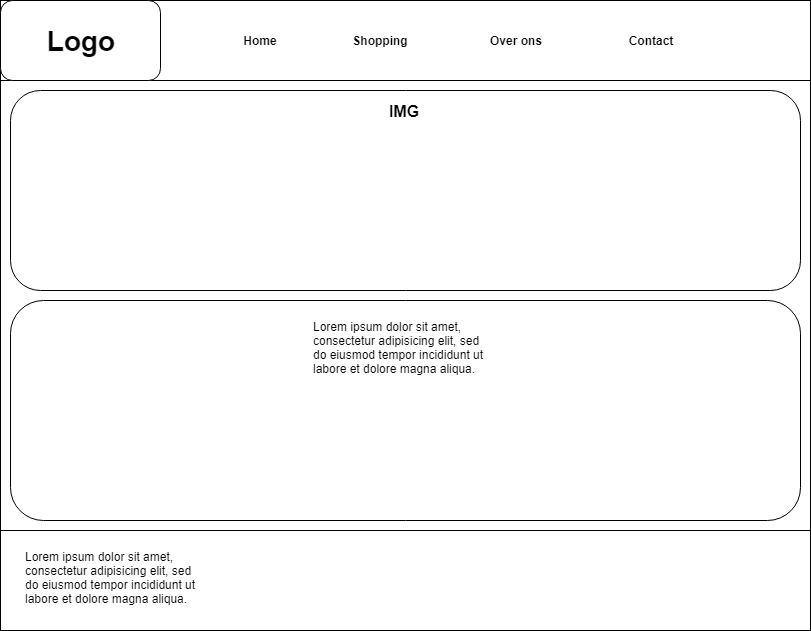

The diagram above was exported from draw.io. Its source (the exported page's mxGraphModel, read from the mxfile embedded in the PNG):
<mxGraphModel dx="840" dy="452" grid="1" gridSize="10" guides="1" tooltips="1" connect="1" arrows="1" fold="1" page="1" pageScale="1" pageWidth="827" pageHeight="1169" math="0" shadow="0">
  <root>
    <mxCell id="0" />
    <mxCell id="1" parent="0" />
    <mxCell id="t2AkYD8JflzTiB_IqOfg-1" value="" style="rounded=0;whiteSpace=wrap;html=1;" vertex="1" parent="1">
      <mxGeometry x="10" y="20" width="810" height="630" as="geometry" />
    </mxCell>
    <mxCell id="t2AkYD8JflzTiB_IqOfg-2" value="" style="rounded=0;whiteSpace=wrap;html=1;" vertex="1" parent="1">
      <mxGeometry x="10" y="550" width="810" height="100" as="geometry" />
    </mxCell>
    <mxCell id="t2AkYD8JflzTiB_IqOfg-3" value="" style="rounded=0;whiteSpace=wrap;html=1;" vertex="1" parent="1">
      <mxGeometry x="10" y="20" width="810" height="80" as="geometry" />
    </mxCell>
    <mxCell id="t2AkYD8JflzTiB_IqOfg-4" value="&lt;b&gt;&lt;font style=&quot;font-size: 28px&quot;&gt;Logo&lt;/font&gt;&lt;/b&gt;" style="rounded=1;whiteSpace=wrap;html=1;" vertex="1" parent="1">
      <mxGeometry x="10" y="20" width="160" height="80" as="geometry" />
    </mxCell>
    <mxCell id="t2AkYD8JflzTiB_IqOfg-5" value="&lt;b&gt;Home&lt;/b&gt;" style="text;html=1;strokeColor=none;fillColor=none;align=center;verticalAlign=middle;whiteSpace=wrap;rounded=0;" vertex="1" parent="1">
      <mxGeometry x="250" y="50" width="40" height="20" as="geometry" />
    </mxCell>
    <mxCell id="t2AkYD8JflzTiB_IqOfg-6" value="&lt;b&gt;Shopping&lt;/b&gt;" style="text;html=1;strokeColor=none;fillColor=none;align=center;verticalAlign=middle;whiteSpace=wrap;rounded=0;" vertex="1" parent="1">
      <mxGeometry x="370" y="50" width="40" height="20" as="geometry" />
    </mxCell>
    <mxCell id="t2AkYD8JflzTiB_IqOfg-7" value="&lt;b&gt;Over ons&lt;/b&gt;" style="text;html=1;strokeColor=none;fillColor=none;align=center;verticalAlign=middle;whiteSpace=wrap;rounded=0;" vertex="1" parent="1">
      <mxGeometry x="490" y="50" width="70" height="20" as="geometry" />
    </mxCell>
    <mxCell id="t2AkYD8JflzTiB_IqOfg-8" value="&lt;b&gt;Contact&lt;/b&gt;" style="text;html=1;strokeColor=none;fillColor=none;align=center;verticalAlign=middle;whiteSpace=wrap;rounded=0;" vertex="1" parent="1">
      <mxGeometry x="640" y="50" width="40" height="20" as="geometry" />
    </mxCell>
    <mxCell id="t2AkYD8JflzTiB_IqOfg-9" value="" style="rounded=1;whiteSpace=wrap;html=1;" vertex="1" parent="1">
      <mxGeometry x="20" y="110" width="790" height="200" as="geometry" />
    </mxCell>
    <mxCell id="t2AkYD8JflzTiB_IqOfg-10" value="" style="rounded=1;whiteSpace=wrap;html=1;" vertex="1" parent="1">
      <mxGeometry x="20" y="320" width="790" height="220" as="geometry" />
    </mxCell>
    <mxCell id="t2AkYD8JflzTiB_IqOfg-11" value="&lt;b&gt;&lt;font style=&quot;font-size: 16px&quot;&gt;IMG&lt;/font&gt;&lt;/b&gt;" style="text;html=1;strokeColor=none;fillColor=none;align=center;verticalAlign=middle;whiteSpace=wrap;rounded=0;" vertex="1" parent="1">
      <mxGeometry x="393" y="120" width="40" height="20" as="geometry" />
    </mxCell>
    <mxCell id="t2AkYD8JflzTiB_IqOfg-12" value="&lt;h1&gt;&lt;br&gt;&lt;/h1&gt;&lt;p&gt;Lorem ipsum dolor sit amet, consectetur adipisicing elit, sed do eiusmod tempor incididunt ut labore et dolore magna aliqua.&lt;/p&gt;" style="text;html=1;strokeColor=none;fillColor=none;spacing=5;spacingTop=-20;whiteSpace=wrap;overflow=hidden;rounded=0;" vertex="1" parent="1">
      <mxGeometry x="318" y="290" width="190" height="120" as="geometry" />
    </mxCell>
    <mxCell id="t2AkYD8JflzTiB_IqOfg-13" value="&lt;h1&gt;&lt;br&gt;&lt;/h1&gt;&lt;p&gt;Lorem ipsum dolor sit amet, consectetur adipisicing elit, sed do eiusmod tempor incididunt ut labore et dolore magna aliqua.&lt;/p&gt;" style="text;html=1;strokeColor=none;fillColor=none;spacing=5;spacingTop=-20;whiteSpace=wrap;overflow=hidden;rounded=0;" vertex="1" parent="1">
      <mxGeometry x="30" y="520" width="190" height="120" as="geometry" />
    </mxCell>
  </root>
</mxGraphModel>